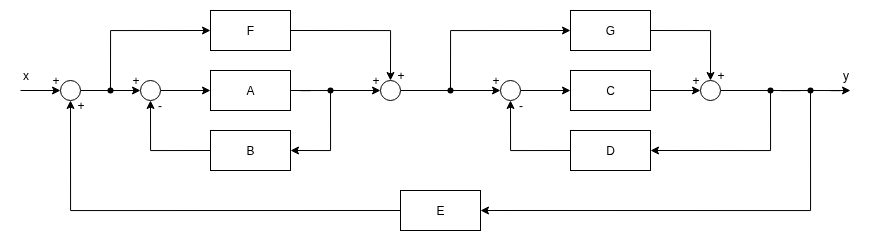

The diagram above was exported from draw.io. Its source (the exported page's mxGraphModel, read from the mxfile embedded in the PNG):
<mxGraphModel dx="845" dy="687" grid="1" gridSize="10" guides="1" tooltips="1" connect="1" arrows="1" fold="1" page="1" pageScale="1" pageWidth="850" pageHeight="1100" math="0" shadow="0">
  <root>
    <mxCell id="0" />
    <mxCell id="1" parent="0" />
    <mxCell id="pmLVAe70NvS6EIDa526Z-35" value="" style="curved=1;endArrow=none;html=1;rounded=0;endFill=0;" edge="1" parent="1" source="pmLVAe70NvS6EIDa526Z-33">
      <mxGeometry width="50" height="50" relative="1" as="geometry">
        <mxPoint x="280" y="220" as="sourcePoint" />
        <mxPoint x="200" y="200" as="targetPoint" />
        <Array as="points">
          <mxPoint x="240" y="120" />
        </Array>
      </mxGeometry>
    </mxCell>
    <mxCell id="pmLVAe70NvS6EIDa526Z-82" style="edgeStyle=orthogonalEdgeStyle;rounded=0;orthogonalLoop=1;jettySize=auto;html=1;exitX=1;exitY=0.5;exitDx=0;exitDy=0;endArrow=none;endFill=0;" edge="1" parent="1" source="pmLVAe70NvS6EIDa526Z-67" target="pmLVAe70NvS6EIDa526Z-81">
      <mxGeometry relative="1" as="geometry" />
    </mxCell>
    <mxCell id="pmLVAe70NvS6EIDa526Z-67" value="" style="ellipse;whiteSpace=wrap;html=1;aspect=fixed;" vertex="1" parent="1">
      <mxGeometry x="50" y="190" width="20" height="20" as="geometry" />
    </mxCell>
    <mxCell id="pmLVAe70NvS6EIDa526Z-96" style="edgeStyle=orthogonalEdgeStyle;rounded=0;orthogonalLoop=1;jettySize=auto;html=1;exitX=0;exitY=0.5;exitDx=0;exitDy=0;entryX=0.5;entryY=1;entryDx=0;entryDy=0;" edge="1" parent="1" source="pmLVAe70NvS6EIDa526Z-68" target="pmLVAe70NvS6EIDa526Z-67">
      <mxGeometry relative="1" as="geometry" />
    </mxCell>
    <mxCell id="pmLVAe70NvS6EIDa526Z-68" value="E" style="rounded=0;whiteSpace=wrap;html=1;" vertex="1" parent="1">
      <mxGeometry x="390" y="300" width="80" height="40" as="geometry" />
    </mxCell>
    <mxCell id="pmLVAe70NvS6EIDa526Z-93" style="edgeStyle=orthogonalEdgeStyle;rounded=0;orthogonalLoop=1;jettySize=auto;html=1;exitX=1;exitY=0.5;exitDx=0;exitDy=0;endArrow=none;endFill=0;" edge="1" parent="1" source="pmLVAe70NvS6EIDa526Z-70" target="pmLVAe70NvS6EIDa526Z-92">
      <mxGeometry relative="1" as="geometry" />
    </mxCell>
    <mxCell id="pmLVAe70NvS6EIDa526Z-70" value="" style="ellipse;whiteSpace=wrap;html=1;aspect=fixed;" vertex="1" parent="1">
      <mxGeometry x="370" y="190" width="20" height="20" as="geometry" />
    </mxCell>
    <mxCell id="pmLVAe70NvS6EIDa526Z-95" style="edgeStyle=orthogonalEdgeStyle;rounded=0;orthogonalLoop=1;jettySize=auto;html=1;exitX=1;exitY=0.5;exitDx=0;exitDy=0;entryX=0;entryY=0.5;entryDx=0;entryDy=0;" edge="1" parent="1" source="pmLVAe70NvS6EIDa526Z-71" target="pmLVAe70NvS6EIDa526Z-75">
      <mxGeometry relative="1" as="geometry" />
    </mxCell>
    <mxCell id="pmLVAe70NvS6EIDa526Z-71" value="" style="ellipse;whiteSpace=wrap;html=1;aspect=fixed;" vertex="1" parent="1">
      <mxGeometry x="490" y="190" width="20" height="20" as="geometry" />
    </mxCell>
    <mxCell id="pmLVAe70NvS6EIDa526Z-102" style="edgeStyle=orthogonalEdgeStyle;rounded=0;orthogonalLoop=1;jettySize=auto;html=1;exitX=1;exitY=0.5;exitDx=0;exitDy=0;endArrow=none;endFill=0;" edge="1" parent="1" source="pmLVAe70NvS6EIDa526Z-72" target="pmLVAe70NvS6EIDa526Z-101">
      <mxGeometry relative="1" as="geometry" />
    </mxCell>
    <mxCell id="pmLVAe70NvS6EIDa526Z-72" value="" style="ellipse;whiteSpace=wrap;html=1;aspect=fixed;" vertex="1" parent="1">
      <mxGeometry x="690" y="190" width="20" height="20" as="geometry" />
    </mxCell>
    <mxCell id="pmLVAe70NvS6EIDa526Z-83" style="edgeStyle=orthogonalEdgeStyle;rounded=0;orthogonalLoop=1;jettySize=auto;html=1;exitX=0;exitY=0.5;exitDx=0;exitDy=0;startArrow=classic;startFill=1;endArrow=none;endFill=0;" edge="1" parent="1" source="pmLVAe70NvS6EIDa526Z-73" target="pmLVAe70NvS6EIDa526Z-81">
      <mxGeometry relative="1" as="geometry" />
    </mxCell>
    <mxCell id="pmLVAe70NvS6EIDa526Z-84" style="edgeStyle=orthogonalEdgeStyle;rounded=0;orthogonalLoop=1;jettySize=auto;html=1;exitX=1;exitY=0.5;exitDx=0;exitDy=0;entryX=0;entryY=0.5;entryDx=0;entryDy=0;" edge="1" parent="1" source="pmLVAe70NvS6EIDa526Z-73" target="pmLVAe70NvS6EIDa526Z-79">
      <mxGeometry relative="1" as="geometry" />
    </mxCell>
    <mxCell id="pmLVAe70NvS6EIDa526Z-73" value="" style="ellipse;whiteSpace=wrap;html=1;aspect=fixed;" vertex="1" parent="1">
      <mxGeometry x="130" y="190" width="20" height="20" as="geometry" />
    </mxCell>
    <mxCell id="pmLVAe70NvS6EIDa526Z-100" style="edgeStyle=orthogonalEdgeStyle;rounded=0;orthogonalLoop=1;jettySize=auto;html=1;exitX=1;exitY=0.5;exitDx=0;exitDy=0;entryX=0.5;entryY=0;entryDx=0;entryDy=0;" edge="1" parent="1" source="pmLVAe70NvS6EIDa526Z-74" target="pmLVAe70NvS6EIDa526Z-72">
      <mxGeometry relative="1" as="geometry" />
    </mxCell>
    <mxCell id="pmLVAe70NvS6EIDa526Z-74" value="G" style="rounded=0;whiteSpace=wrap;html=1;" vertex="1" parent="1">
      <mxGeometry x="560" y="120" width="80" height="40" as="geometry" />
    </mxCell>
    <mxCell id="pmLVAe70NvS6EIDa526Z-99" style="edgeStyle=orthogonalEdgeStyle;rounded=0;orthogonalLoop=1;jettySize=auto;html=1;exitX=1;exitY=0.5;exitDx=0;exitDy=0;entryX=0;entryY=0.5;entryDx=0;entryDy=0;" edge="1" parent="1" source="pmLVAe70NvS6EIDa526Z-75" target="pmLVAe70NvS6EIDa526Z-72">
      <mxGeometry relative="1" as="geometry" />
    </mxCell>
    <mxCell id="pmLVAe70NvS6EIDa526Z-75" value="C" style="rounded=0;whiteSpace=wrap;html=1;" vertex="1" parent="1">
      <mxGeometry x="560" y="180" width="80" height="40" as="geometry" />
    </mxCell>
    <mxCell id="pmLVAe70NvS6EIDa526Z-87" style="edgeStyle=orthogonalEdgeStyle;rounded=0;orthogonalLoop=1;jettySize=auto;html=1;exitX=0;exitY=0.5;exitDx=0;exitDy=0;entryX=0.5;entryY=1;entryDx=0;entryDy=0;" edge="1" parent="1" source="pmLVAe70NvS6EIDa526Z-76" target="pmLVAe70NvS6EIDa526Z-73">
      <mxGeometry relative="1" as="geometry" />
    </mxCell>
    <mxCell id="pmLVAe70NvS6EIDa526Z-76" value="B" style="rounded=0;whiteSpace=wrap;html=1;" vertex="1" parent="1">
      <mxGeometry x="200" y="240" width="80" height="40" as="geometry" />
    </mxCell>
    <mxCell id="pmLVAe70NvS6EIDa526Z-98" style="edgeStyle=orthogonalEdgeStyle;rounded=0;orthogonalLoop=1;jettySize=auto;html=1;exitX=0;exitY=0.5;exitDx=0;exitDy=0;entryX=0.5;entryY=1;entryDx=0;entryDy=0;" edge="1" parent="1" source="pmLVAe70NvS6EIDa526Z-77" target="pmLVAe70NvS6EIDa526Z-71">
      <mxGeometry relative="1" as="geometry" />
    </mxCell>
    <mxCell id="pmLVAe70NvS6EIDa526Z-77" value="D" style="rounded=0;whiteSpace=wrap;html=1;" vertex="1" parent="1">
      <mxGeometry x="560" y="240" width="80" height="40" as="geometry" />
    </mxCell>
    <mxCell id="pmLVAe70NvS6EIDa526Z-91" style="edgeStyle=orthogonalEdgeStyle;rounded=0;orthogonalLoop=1;jettySize=auto;html=1;exitX=1;exitY=0.5;exitDx=0;exitDy=0;entryX=0.5;entryY=0;entryDx=0;entryDy=0;" edge="1" parent="1" source="pmLVAe70NvS6EIDa526Z-78" target="pmLVAe70NvS6EIDa526Z-70">
      <mxGeometry relative="1" as="geometry" />
    </mxCell>
    <mxCell id="pmLVAe70NvS6EIDa526Z-78" value="F" style="rounded=0;whiteSpace=wrap;html=1;" vertex="1" parent="1">
      <mxGeometry x="200" y="120" width="80" height="40" as="geometry" />
    </mxCell>
    <mxCell id="pmLVAe70NvS6EIDa526Z-90" style="edgeStyle=orthogonalEdgeStyle;rounded=0;orthogonalLoop=1;jettySize=auto;html=1;exitX=1;exitY=0.5;exitDx=0;exitDy=0;endArrow=none;endFill=0;" edge="1" parent="1" source="pmLVAe70NvS6EIDa526Z-79" target="pmLVAe70NvS6EIDa526Z-85">
      <mxGeometry relative="1" as="geometry" />
    </mxCell>
    <mxCell id="pmLVAe70NvS6EIDa526Z-79" value="A" style="rounded=0;whiteSpace=wrap;html=1;" vertex="1" parent="1">
      <mxGeometry x="200" y="180" width="80" height="40" as="geometry" />
    </mxCell>
    <mxCell id="pmLVAe70NvS6EIDa526Z-80" value="" style="endArrow=classic;html=1;rounded=0;entryX=0;entryY=0.5;entryDx=0;entryDy=0;" edge="1" parent="1" target="pmLVAe70NvS6EIDa526Z-67">
      <mxGeometry width="50" height="50" relative="1" as="geometry">
        <mxPoint x="10" y="200" as="sourcePoint" />
        <mxPoint x="350" y="270" as="targetPoint" />
      </mxGeometry>
    </mxCell>
    <mxCell id="pmLVAe70NvS6EIDa526Z-88" style="edgeStyle=orthogonalEdgeStyle;rounded=0;orthogonalLoop=1;jettySize=auto;html=1;entryX=0;entryY=0.5;entryDx=0;entryDy=0;" edge="1" parent="1" source="pmLVAe70NvS6EIDa526Z-81" target="pmLVAe70NvS6EIDa526Z-78">
      <mxGeometry relative="1" as="geometry">
        <Array as="points">
          <mxPoint x="100" y="140" />
        </Array>
      </mxGeometry>
    </mxCell>
    <mxCell id="pmLVAe70NvS6EIDa526Z-81" value="" style="shape=waypoint;sketch=0;size=6;pointerEvents=1;points=[];fillColor=none;resizable=0;rotatable=0;perimeter=centerPerimeter;snapToPoint=1;" vertex="1" parent="1">
      <mxGeometry x="90" y="190" width="20" height="20" as="geometry" />
    </mxCell>
    <mxCell id="pmLVAe70NvS6EIDa526Z-86" style="edgeStyle=orthogonalEdgeStyle;rounded=0;orthogonalLoop=1;jettySize=auto;html=1;entryX=1;entryY=0.5;entryDx=0;entryDy=0;" edge="1" parent="1" source="pmLVAe70NvS6EIDa526Z-85" target="pmLVAe70NvS6EIDa526Z-76">
      <mxGeometry relative="1" as="geometry">
        <Array as="points">
          <mxPoint x="320" y="260" />
        </Array>
      </mxGeometry>
    </mxCell>
    <mxCell id="pmLVAe70NvS6EIDa526Z-89" value="" style="edgeStyle=orthogonalEdgeStyle;rounded=0;orthogonalLoop=1;jettySize=auto;html=1;" edge="1" parent="1" source="pmLVAe70NvS6EIDa526Z-85" target="pmLVAe70NvS6EIDa526Z-70">
      <mxGeometry relative="1" as="geometry" />
    </mxCell>
    <mxCell id="pmLVAe70NvS6EIDa526Z-85" value="" style="shape=waypoint;sketch=0;size=6;pointerEvents=1;points=[];fillColor=none;resizable=0;rotatable=0;perimeter=centerPerimeter;snapToPoint=1;" vertex="1" parent="1">
      <mxGeometry x="310" y="190" width="20" height="20" as="geometry" />
    </mxCell>
    <mxCell id="pmLVAe70NvS6EIDa526Z-94" value="" style="edgeStyle=orthogonalEdgeStyle;rounded=0;orthogonalLoop=1;jettySize=auto;html=1;" edge="1" parent="1" source="pmLVAe70NvS6EIDa526Z-92" target="pmLVAe70NvS6EIDa526Z-71">
      <mxGeometry relative="1" as="geometry" />
    </mxCell>
    <mxCell id="pmLVAe70NvS6EIDa526Z-97" style="edgeStyle=orthogonalEdgeStyle;rounded=0;orthogonalLoop=1;jettySize=auto;html=1;entryX=0;entryY=0.5;entryDx=0;entryDy=0;" edge="1" parent="1" source="pmLVAe70NvS6EIDa526Z-92" target="pmLVAe70NvS6EIDa526Z-74">
      <mxGeometry relative="1" as="geometry">
        <Array as="points">
          <mxPoint x="440" y="140" />
        </Array>
      </mxGeometry>
    </mxCell>
    <mxCell id="pmLVAe70NvS6EIDa526Z-92" value="" style="shape=waypoint;sketch=0;size=6;pointerEvents=1;points=[];fillColor=none;resizable=0;rotatable=0;perimeter=centerPerimeter;snapToPoint=1;" vertex="1" parent="1">
      <mxGeometry x="430" y="190" width="20" height="20" as="geometry" />
    </mxCell>
    <mxCell id="pmLVAe70NvS6EIDa526Z-103" style="edgeStyle=orthogonalEdgeStyle;rounded=0;orthogonalLoop=1;jettySize=auto;html=1;entryX=1;entryY=0.5;entryDx=0;entryDy=0;" edge="1" parent="1" source="pmLVAe70NvS6EIDa526Z-101" target="pmLVAe70NvS6EIDa526Z-77">
      <mxGeometry relative="1" as="geometry">
        <Array as="points">
          <mxPoint x="760" y="260" />
        </Array>
      </mxGeometry>
    </mxCell>
    <mxCell id="pmLVAe70NvS6EIDa526Z-101" value="" style="shape=waypoint;sketch=0;size=6;pointerEvents=1;points=[];fillColor=none;resizable=0;rotatable=0;perimeter=centerPerimeter;snapToPoint=1;" vertex="1" parent="1">
      <mxGeometry x="750" y="190" width="20" height="20" as="geometry" />
    </mxCell>
    <mxCell id="pmLVAe70NvS6EIDa526Z-105" style="edgeStyle=orthogonalEdgeStyle;rounded=0;orthogonalLoop=1;jettySize=auto;html=1;endArrow=none;endFill=0;" edge="1" parent="1" source="pmLVAe70NvS6EIDa526Z-104" target="pmLVAe70NvS6EIDa526Z-101">
      <mxGeometry relative="1" as="geometry" />
    </mxCell>
    <mxCell id="pmLVAe70NvS6EIDa526Z-106" style="edgeStyle=orthogonalEdgeStyle;rounded=0;orthogonalLoop=1;jettySize=auto;html=1;" edge="1" parent="1" source="pmLVAe70NvS6EIDa526Z-104">
      <mxGeometry relative="1" as="geometry">
        <mxPoint x="840" y="200" as="targetPoint" />
      </mxGeometry>
    </mxCell>
    <mxCell id="pmLVAe70NvS6EIDa526Z-107" style="edgeStyle=orthogonalEdgeStyle;rounded=0;orthogonalLoop=1;jettySize=auto;html=1;entryX=1;entryY=0.5;entryDx=0;entryDy=0;" edge="1" parent="1" source="pmLVAe70NvS6EIDa526Z-104" target="pmLVAe70NvS6EIDa526Z-68">
      <mxGeometry relative="1" as="geometry">
        <Array as="points">
          <mxPoint x="800" y="320" />
        </Array>
      </mxGeometry>
    </mxCell>
    <mxCell id="pmLVAe70NvS6EIDa526Z-104" value="" style="shape=waypoint;sketch=0;size=6;pointerEvents=1;points=[];fillColor=none;resizable=0;rotatable=0;perimeter=centerPerimeter;snapToPoint=1;" vertex="1" parent="1">
      <mxGeometry x="790" y="190" width="20" height="20" as="geometry" />
    </mxCell>
    <mxCell id="pmLVAe70NvS6EIDa526Z-108" value="x" style="text;html=1;align=center;verticalAlign=middle;resizable=0;points=[];autosize=1;strokeColor=none;fillColor=none;" vertex="1" parent="1">
      <mxGeometry y="170" width="30" height="30" as="geometry" />
    </mxCell>
    <mxCell id="pmLVAe70NvS6EIDa526Z-109" value="+" style="text;html=1;align=center;verticalAlign=middle;resizable=0;points=[];autosize=1;strokeColor=none;fillColor=none;" vertex="1" parent="1">
      <mxGeometry x="30" y="175" width="30" height="30" as="geometry" />
    </mxCell>
    <mxCell id="pmLVAe70NvS6EIDa526Z-110" value="+" style="text;html=1;align=center;verticalAlign=middle;resizable=0;points=[];autosize=1;strokeColor=none;fillColor=none;" vertex="1" parent="1">
      <mxGeometry x="55" y="200" width="30" height="30" as="geometry" />
    </mxCell>
    <mxCell id="pmLVAe70NvS6EIDa526Z-111" value="+" style="text;html=1;align=center;verticalAlign=middle;resizable=0;points=[];autosize=1;strokeColor=none;fillColor=none;" vertex="1" parent="1">
      <mxGeometry x="110" y="175" width="30" height="30" as="geometry" />
    </mxCell>
    <mxCell id="pmLVAe70NvS6EIDa526Z-112" value="-" style="text;html=1;align=center;verticalAlign=middle;resizable=0;points=[];autosize=1;strokeColor=none;fillColor=none;" vertex="1" parent="1">
      <mxGeometry x="134" y="200" width="30" height="30" as="geometry" />
    </mxCell>
    <mxCell id="pmLVAe70NvS6EIDa526Z-113" value="+" style="text;html=1;align=center;verticalAlign=middle;resizable=0;points=[];autosize=1;strokeColor=none;fillColor=none;" vertex="1" parent="1">
      <mxGeometry x="375" y="170" width="30" height="30" as="geometry" />
    </mxCell>
    <mxCell id="pmLVAe70NvS6EIDa526Z-114" value="+" style="text;html=1;align=center;verticalAlign=middle;resizable=0;points=[];autosize=1;strokeColor=none;fillColor=none;" vertex="1" parent="1">
      <mxGeometry x="350" y="175" width="30" height="30" as="geometry" />
    </mxCell>
    <mxCell id="pmLVAe70NvS6EIDa526Z-115" value="+" style="text;html=1;align=center;verticalAlign=middle;resizable=0;points=[];autosize=1;strokeColor=none;fillColor=none;" vertex="1" parent="1">
      <mxGeometry x="470" y="175" width="30" height="30" as="geometry" />
    </mxCell>
    <mxCell id="pmLVAe70NvS6EIDa526Z-116" value="-" style="text;html=1;align=center;verticalAlign=middle;resizable=0;points=[];autosize=1;strokeColor=none;fillColor=none;" vertex="1" parent="1">
      <mxGeometry x="495" y="200" width="30" height="30" as="geometry" />
    </mxCell>
    <mxCell id="pmLVAe70NvS6EIDa526Z-117" value="+" style="text;html=1;align=center;verticalAlign=middle;resizable=0;points=[];autosize=1;strokeColor=none;fillColor=none;" vertex="1" parent="1">
      <mxGeometry x="695" y="170" width="30" height="30" as="geometry" />
    </mxCell>
    <mxCell id="pmLVAe70NvS6EIDa526Z-119" value="+" style="text;html=1;align=center;verticalAlign=middle;resizable=0;points=[];autosize=1;strokeColor=none;fillColor=none;" vertex="1" parent="1">
      <mxGeometry x="670" y="175" width="30" height="30" as="geometry" />
    </mxCell>
    <mxCell id="pmLVAe70NvS6EIDa526Z-120" value="y" style="text;html=1;align=center;verticalAlign=middle;resizable=0;points=[];autosize=1;strokeColor=none;fillColor=none;" vertex="1" parent="1">
      <mxGeometry x="820" y="170" width="30" height="30" as="geometry" />
    </mxCell>
  </root>
</mxGraphModel>